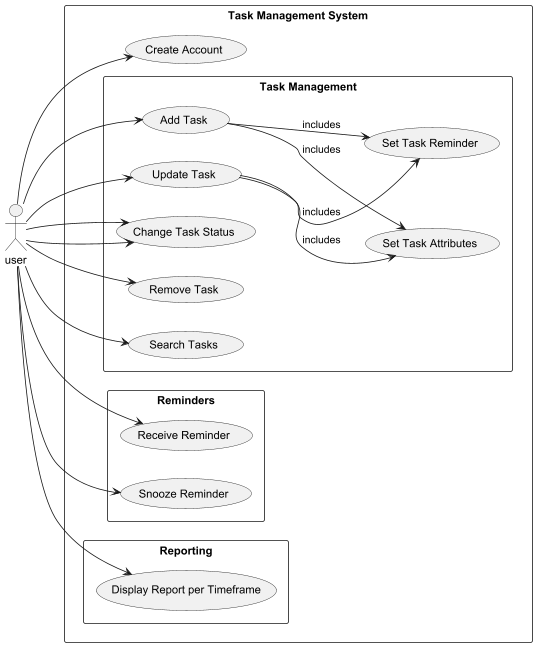

The diagram above was rendered by PlantUML. Its source (embedded in the PNG):
@startuml use-case
left to right direction

actor user


rectangle "Task Management System" {
    usecase "Create Account" as UC1

    rectangle "Task Management" {
        usecase "Add Task" as UC2
        usecase "Set Task Attributes" as UC3
        usecase "Set Task Reminder" as UC4
        usecase "Update Task" as UC7
        usecase "Change Task Status" as UC6
        usecase "Remove Task" as UC8
        usecase "Search Tasks" as UC5
    }

    rectangle "Reminders" {
        usecase "Receive Reminder" as UC9
        usecase "Snooze Reminder" as UC10
    }

    rectangle "Reporting" {

        usecase "Display Report per Timeframe" as UC12
    }

}

' User interactions
user --> UC1
user --> UC2
user --> UC5
user --> UC6
user --> UC8
user --> UC10
user --> UC12
user --> UC7
user --> UC6
user --> UC9  


' Relationships between use cases
UC2 --> UC3 : includes
UC2 --> UC4 : includes
UC7 --> UC3 : includes
UC7 --> UC4 : includes







@enduml